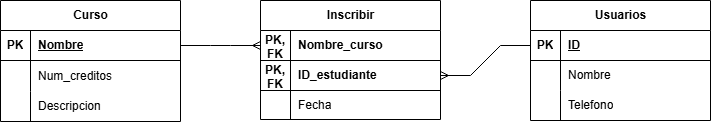

The diagram above was exported from draw.io. Its source (the exported page's mxGraphModel, read from the mxfile embedded in the PNG):
<mxGraphModel dx="1238" dy="1188" grid="0" gridSize="10" guides="1" tooltips="1" connect="1" arrows="1" fold="1" page="0" pageScale="1" pageWidth="827" pageHeight="1169" math="0" shadow="0">
  <root>
    <mxCell id="lTKpYxyOFdND5pe2wZhY-0" />
    <mxCell id="lTKpYxyOFdND5pe2wZhY-1" parent="lTKpYxyOFdND5pe2wZhY-0" />
    <mxCell id="BUF8xCjekdbVjVgZujxS-0" value="Curso" style="shape=table;startSize=30;container=1;collapsible=1;childLayout=tableLayout;fixedRows=1;rowLines=0;fontStyle=1;align=center;resizeLast=1;html=1;" vertex="1" parent="lTKpYxyOFdND5pe2wZhY-1">
      <mxGeometry x="-740" y="-40" width="180" height="121" as="geometry">
        <mxRectangle x="-326" y="170" width="64" height="30" as="alternateBounds" />
      </mxGeometry>
    </mxCell>
    <mxCell id="BUF8xCjekdbVjVgZujxS-1" value="" style="shape=tableRow;horizontal=0;startSize=0;swimlaneHead=0;swimlaneBody=0;fillColor=none;collapsible=0;dropTarget=0;points=[[0,0.5],[1,0.5]];portConstraint=eastwest;top=0;left=0;right=0;bottom=1;swimlaneLine=1;" vertex="1" parent="BUF8xCjekdbVjVgZujxS-0">
      <mxGeometry y="30" width="180" height="30" as="geometry" />
    </mxCell>
    <mxCell id="BUF8xCjekdbVjVgZujxS-2" value="PK" style="shape=partialRectangle;connectable=0;fillColor=none;top=0;left=0;bottom=0;right=0;fontStyle=1;overflow=hidden;whiteSpace=wrap;html=1;swimlaneLine=1;" vertex="1" parent="BUF8xCjekdbVjVgZujxS-1">
      <mxGeometry width="30" height="30" as="geometry">
        <mxRectangle width="30" height="30" as="alternateBounds" />
      </mxGeometry>
    </mxCell>
    <mxCell id="BUF8xCjekdbVjVgZujxS-3" value="Nombre" style="shape=partialRectangle;connectable=0;fillColor=none;top=0;left=0;bottom=0;right=0;align=left;spacingLeft=6;fontStyle=5;overflow=hidden;whiteSpace=wrap;html=1;swimlaneLine=1;" vertex="1" parent="BUF8xCjekdbVjVgZujxS-1">
      <mxGeometry x="30" width="150" height="30" as="geometry">
        <mxRectangle width="150" height="30" as="alternateBounds" />
      </mxGeometry>
    </mxCell>
    <mxCell id="BUF8xCjekdbVjVgZujxS-4" value="" style="shape=tableRow;horizontal=0;startSize=0;swimlaneHead=0;swimlaneBody=0;fillColor=none;collapsible=0;dropTarget=0;points=[[0,0.5],[1,0.5]];portConstraint=eastwest;top=0;left=0;right=0;bottom=0;swimlaneLine=1;" vertex="1" parent="BUF8xCjekdbVjVgZujxS-0">
      <mxGeometry y="60" width="180" height="31" as="geometry" />
    </mxCell>
    <mxCell id="BUF8xCjekdbVjVgZujxS-5" value="" style="shape=partialRectangle;connectable=0;fillColor=none;top=0;left=0;bottom=0;right=0;editable=1;overflow=hidden;whiteSpace=wrap;html=1;swimlaneLine=1;" vertex="1" parent="BUF8xCjekdbVjVgZujxS-4">
      <mxGeometry width="30" height="31" as="geometry">
        <mxRectangle width="30" height="31" as="alternateBounds" />
      </mxGeometry>
    </mxCell>
    <mxCell id="BUF8xCjekdbVjVgZujxS-6" value="Num_creditos" style="shape=partialRectangle;connectable=0;fillColor=none;top=0;left=0;bottom=0;right=0;align=left;spacingLeft=6;overflow=hidden;whiteSpace=wrap;html=1;swimlaneLine=1;" vertex="1" parent="BUF8xCjekdbVjVgZujxS-4">
      <mxGeometry x="30" width="150" height="31" as="geometry">
        <mxRectangle width="150" height="31" as="alternateBounds" />
      </mxGeometry>
    </mxCell>
    <mxCell id="BUF8xCjekdbVjVgZujxS-7" value="" style="shape=tableRow;horizontal=0;startSize=0;swimlaneHead=0;swimlaneBody=0;fillColor=none;collapsible=0;dropTarget=0;points=[[0,0.5],[1,0.5]];portConstraint=eastwest;top=0;left=0;right=0;bottom=0;swimlaneLine=1;" vertex="1" parent="BUF8xCjekdbVjVgZujxS-0">
      <mxGeometry y="91" width="180" height="30" as="geometry" />
    </mxCell>
    <mxCell id="BUF8xCjekdbVjVgZujxS-8" value="" style="shape=partialRectangle;connectable=0;fillColor=none;top=0;left=0;bottom=0;right=0;editable=1;overflow=hidden;whiteSpace=wrap;html=1;swimlaneLine=1;" vertex="1" parent="BUF8xCjekdbVjVgZujxS-7">
      <mxGeometry width="30" height="30" as="geometry">
        <mxRectangle width="30" height="30" as="alternateBounds" />
      </mxGeometry>
    </mxCell>
    <mxCell id="BUF8xCjekdbVjVgZujxS-9" value="Descripcion" style="shape=partialRectangle;connectable=0;fillColor=none;top=0;left=0;bottom=0;right=0;align=left;spacingLeft=6;overflow=hidden;whiteSpace=wrap;html=1;swimlaneLine=1;" vertex="1" parent="BUF8xCjekdbVjVgZujxS-7">
      <mxGeometry x="30" width="150" height="30" as="geometry">
        <mxRectangle width="150" height="30" as="alternateBounds" />
      </mxGeometry>
    </mxCell>
    <mxCell id="BUF8xCjekdbVjVgZujxS-13" value="Inscribir" style="shape=table;startSize=30;container=1;collapsible=1;childLayout=tableLayout;fixedRows=1;rowLines=0;fontStyle=1;align=center;resizeLast=1;html=1;" vertex="1" parent="lTKpYxyOFdND5pe2wZhY-1">
      <mxGeometry x="-480" y="-40" width="180" height="119" as="geometry" />
    </mxCell>
    <mxCell id="BUF8xCjekdbVjVgZujxS-14" value="" style="shape=tableRow;horizontal=0;startSize=0;swimlaneHead=0;swimlaneBody=0;fillColor=none;collapsible=0;dropTarget=0;points=[[0,0.5],[1,0.5]];portConstraint=eastwest;top=0;left=0;right=0;bottom=1;" vertex="1" parent="BUF8xCjekdbVjVgZujxS-13">
      <mxGeometry y="30" width="180" height="30" as="geometry" />
    </mxCell>
    <mxCell id="BUF8xCjekdbVjVgZujxS-15" value="PK, FK" style="shape=partialRectangle;connectable=0;fillColor=none;top=0;left=0;bottom=0;right=0;fontStyle=1;overflow=hidden;whiteSpace=wrap;html=1;" vertex="1" parent="BUF8xCjekdbVjVgZujxS-14">
      <mxGeometry width="30" height="30" as="geometry">
        <mxRectangle width="30" height="30" as="alternateBounds" />
      </mxGeometry>
    </mxCell>
    <mxCell id="BUF8xCjekdbVjVgZujxS-16" value="Nombre_curso" style="shape=partialRectangle;connectable=0;fillColor=none;top=0;left=0;bottom=0;right=0;align=left;spacingLeft=6;fontStyle=1;overflow=hidden;whiteSpace=wrap;html=1;" vertex="1" parent="BUF8xCjekdbVjVgZujxS-14">
      <mxGeometry x="30" width="150" height="30" as="geometry">
        <mxRectangle width="150" height="30" as="alternateBounds" />
      </mxGeometry>
    </mxCell>
    <mxCell id="BUF8xCjekdbVjVgZujxS-17" style="shape=tableRow;horizontal=0;startSize=0;swimlaneHead=0;swimlaneBody=0;fillColor=none;collapsible=0;dropTarget=0;points=[[0,0.5],[1,0.5]];portConstraint=eastwest;top=0;left=0;right=0;bottom=1;" vertex="1" parent="BUF8xCjekdbVjVgZujxS-13">
      <mxGeometry y="60" width="180" height="30" as="geometry" />
    </mxCell>
    <mxCell id="BUF8xCjekdbVjVgZujxS-18" value="PK, FK" style="shape=partialRectangle;connectable=0;fillColor=none;top=0;left=0;bottom=0;right=0;fontStyle=1;overflow=hidden;whiteSpace=wrap;html=1;" vertex="1" parent="BUF8xCjekdbVjVgZujxS-17">
      <mxGeometry width="30" height="30" as="geometry">
        <mxRectangle width="30" height="30" as="alternateBounds" />
      </mxGeometry>
    </mxCell>
    <mxCell id="BUF8xCjekdbVjVgZujxS-19" value="ID_estudiante" style="shape=partialRectangle;connectable=0;fillColor=none;top=0;left=0;bottom=0;right=0;align=left;spacingLeft=6;fontStyle=1;overflow=hidden;whiteSpace=wrap;html=1;" vertex="1" parent="BUF8xCjekdbVjVgZujxS-17">
      <mxGeometry x="30" width="150" height="30" as="geometry">
        <mxRectangle width="150" height="30" as="alternateBounds" />
      </mxGeometry>
    </mxCell>
    <mxCell id="BUF8xCjekdbVjVgZujxS-20" value="" style="shape=tableRow;horizontal=0;startSize=0;swimlaneHead=0;swimlaneBody=0;fillColor=none;collapsible=0;dropTarget=0;points=[[0,0.5],[1,0.5]];portConstraint=eastwest;top=0;left=0;right=0;bottom=0;" vertex="1" parent="BUF8xCjekdbVjVgZujxS-13">
      <mxGeometry y="90" width="180" height="29" as="geometry" />
    </mxCell>
    <mxCell id="BUF8xCjekdbVjVgZujxS-21" value="" style="shape=partialRectangle;connectable=0;fillColor=none;top=0;left=0;bottom=0;right=0;editable=1;overflow=hidden;whiteSpace=wrap;html=1;" vertex="1" parent="BUF8xCjekdbVjVgZujxS-20">
      <mxGeometry width="30" height="29" as="geometry">
        <mxRectangle width="30" height="29" as="alternateBounds" />
      </mxGeometry>
    </mxCell>
    <mxCell id="BUF8xCjekdbVjVgZujxS-22" value="Fecha" style="shape=partialRectangle;connectable=0;fillColor=none;top=0;left=0;bottom=0;right=0;align=left;spacingLeft=6;overflow=hidden;whiteSpace=wrap;html=1;" vertex="1" parent="BUF8xCjekdbVjVgZujxS-20">
      <mxGeometry x="30" width="150" height="29" as="geometry">
        <mxRectangle width="150" height="29" as="alternateBounds" />
      </mxGeometry>
    </mxCell>
    <mxCell id="BUF8xCjekdbVjVgZujxS-26" value="Usuarios" style="shape=table;startSize=30;container=1;collapsible=1;childLayout=tableLayout;fixedRows=1;rowLines=0;fontStyle=1;align=center;resizeLast=1;html=1;" vertex="1" parent="lTKpYxyOFdND5pe2wZhY-1">
      <mxGeometry x="-210" y="-40" width="180" height="120" as="geometry" />
    </mxCell>
    <mxCell id="BUF8xCjekdbVjVgZujxS-27" value="" style="shape=tableRow;horizontal=0;startSize=0;swimlaneHead=0;swimlaneBody=0;fillColor=none;collapsible=0;dropTarget=0;points=[[0,0.5],[1,0.5]];portConstraint=eastwest;top=0;left=0;right=0;bottom=1;" vertex="1" parent="BUF8xCjekdbVjVgZujxS-26">
      <mxGeometry y="30" width="180" height="30" as="geometry" />
    </mxCell>
    <mxCell id="BUF8xCjekdbVjVgZujxS-28" value="PK" style="shape=partialRectangle;connectable=0;fillColor=none;top=0;left=0;bottom=0;right=0;fontStyle=1;overflow=hidden;whiteSpace=wrap;html=1;" vertex="1" parent="BUF8xCjekdbVjVgZujxS-27">
      <mxGeometry width="30" height="30" as="geometry">
        <mxRectangle width="30" height="30" as="alternateBounds" />
      </mxGeometry>
    </mxCell>
    <mxCell id="BUF8xCjekdbVjVgZujxS-29" value="ID" style="shape=partialRectangle;connectable=0;fillColor=none;top=0;left=0;bottom=0;right=0;align=left;spacingLeft=6;fontStyle=5;overflow=hidden;whiteSpace=wrap;html=1;" vertex="1" parent="BUF8xCjekdbVjVgZujxS-27">
      <mxGeometry x="30" width="150" height="30" as="geometry">
        <mxRectangle width="150" height="30" as="alternateBounds" />
      </mxGeometry>
    </mxCell>
    <mxCell id="BUF8xCjekdbVjVgZujxS-30" value="" style="shape=tableRow;horizontal=0;startSize=0;swimlaneHead=0;swimlaneBody=0;fillColor=none;collapsible=0;dropTarget=0;points=[[0,0.5],[1,0.5]];portConstraint=eastwest;top=0;left=0;right=0;bottom=0;" vertex="1" parent="BUF8xCjekdbVjVgZujxS-26">
      <mxGeometry y="60" width="180" height="30" as="geometry" />
    </mxCell>
    <mxCell id="BUF8xCjekdbVjVgZujxS-31" value="" style="shape=partialRectangle;connectable=0;fillColor=none;top=0;left=0;bottom=0;right=0;editable=1;overflow=hidden;whiteSpace=wrap;html=1;" vertex="1" parent="BUF8xCjekdbVjVgZujxS-30">
      <mxGeometry width="30" height="30" as="geometry">
        <mxRectangle width="30" height="30" as="alternateBounds" />
      </mxGeometry>
    </mxCell>
    <mxCell id="BUF8xCjekdbVjVgZujxS-32" value="Nombre" style="shape=partialRectangle;connectable=0;fillColor=none;top=0;left=0;bottom=0;right=0;align=left;spacingLeft=6;overflow=hidden;whiteSpace=wrap;html=1;" vertex="1" parent="BUF8xCjekdbVjVgZujxS-30">
      <mxGeometry x="30" width="150" height="30" as="geometry">
        <mxRectangle width="150" height="30" as="alternateBounds" />
      </mxGeometry>
    </mxCell>
    <mxCell id="BUF8xCjekdbVjVgZujxS-33" value="" style="shape=tableRow;horizontal=0;startSize=0;swimlaneHead=0;swimlaneBody=0;fillColor=none;collapsible=0;dropTarget=0;points=[[0,0.5],[1,0.5]];portConstraint=eastwest;top=0;left=0;right=0;bottom=0;" vertex="1" parent="BUF8xCjekdbVjVgZujxS-26">
      <mxGeometry y="90" width="180" height="30" as="geometry" />
    </mxCell>
    <mxCell id="BUF8xCjekdbVjVgZujxS-34" value="" style="shape=partialRectangle;connectable=0;fillColor=none;top=0;left=0;bottom=0;right=0;editable=1;overflow=hidden;whiteSpace=wrap;html=1;" vertex="1" parent="BUF8xCjekdbVjVgZujxS-33">
      <mxGeometry width="30" height="30" as="geometry">
        <mxRectangle width="30" height="30" as="alternateBounds" />
      </mxGeometry>
    </mxCell>
    <mxCell id="BUF8xCjekdbVjVgZujxS-35" value="Telefono" style="shape=partialRectangle;connectable=0;fillColor=none;top=0;left=0;bottom=0;right=0;align=left;spacingLeft=6;overflow=hidden;whiteSpace=wrap;html=1;" vertex="1" parent="BUF8xCjekdbVjVgZujxS-33">
      <mxGeometry x="30" width="150" height="30" as="geometry">
        <mxRectangle width="150" height="30" as="alternateBounds" />
      </mxGeometry>
    </mxCell>
    <mxCell id="BUF8xCjekdbVjVgZujxS-36" value="" style="edgeStyle=entityRelationEdgeStyle;fontSize=12;html=1;endArrow=ERmany;rounded=0;entryX=0;entryY=0.5;entryDx=0;entryDy=0;exitX=1;exitY=0.5;exitDx=0;exitDy=0;" edge="1" parent="lTKpYxyOFdND5pe2wZhY-1" source="BUF8xCjekdbVjVgZujxS-1" target="BUF8xCjekdbVjVgZujxS-14">
      <mxGeometry width="100" height="100" relative="1" as="geometry">
        <mxPoint x="-540" y="10" as="sourcePoint" />
        <mxPoint x="-510" y="80" as="targetPoint" />
      </mxGeometry>
    </mxCell>
    <mxCell id="BUF8xCjekdbVjVgZujxS-37" value="" style="edgeStyle=entityRelationEdgeStyle;fontSize=12;html=1;endArrow=ERmany;rounded=0;exitX=0;exitY=0.5;exitDx=0;exitDy=0;entryX=1;entryY=0.5;entryDx=0;entryDy=0;" edge="1" parent="lTKpYxyOFdND5pe2wZhY-1" source="BUF8xCjekdbVjVgZujxS-27" target="BUF8xCjekdbVjVgZujxS-17">
      <mxGeometry width="100" height="100" relative="1" as="geometry">
        <mxPoint x="-300" y="80" as="sourcePoint" />
        <mxPoint x="-270" y="-20" as="targetPoint" />
      </mxGeometry>
    </mxCell>
  </root>
</mxGraphModel>